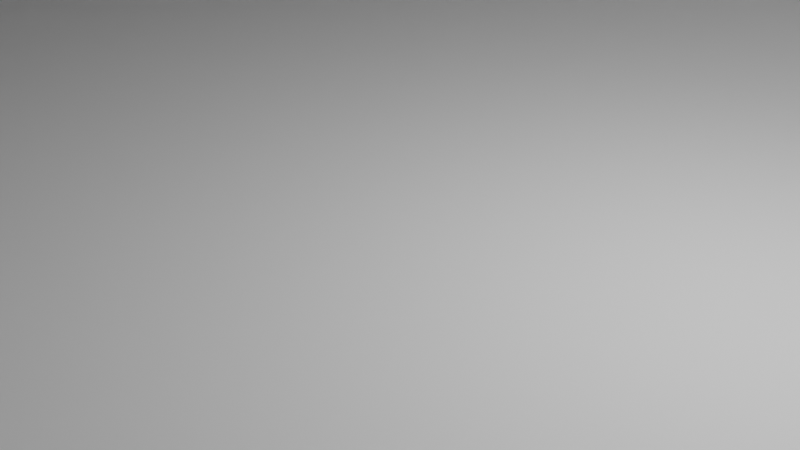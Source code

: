 # Source: MainLevel.blend  (saved by Blender 3.4.6; exported with 4.5.12 LTS)
import bpy
from mathutils import Matrix  # noqa: F401  (used for matrix-valued properties, if any)

bpy.ops.wm.read_factory_settings(use_empty=True)
scene = bpy.context.scene
scene.name = 'Scene'

# ---- collections
col_collection = bpy.data.collections.new('Collection'); scene.collection.children.link(col_collection)

# ---- world
world_world = bpy.data.worlds.new('World'); scene.world = world_world
world_world.use_nodes = True; world_world.node_tree.nodes.clear()
_N = world_world.node_tree.nodes; _L = world_world.node_tree.links
n0 = _N.new('ShaderNodeOutputWorld'); n0.name = 'World Output'; n0.location = (300, 300)
n1 = _N.new('ShaderNodeBackground'); n1.name = 'Background'; n1.location = (10, 300)
n1.inputs[0].default_value = (0.05088, 0.05088, 0.05088, 1.0)
_L.new(n1.outputs[0], n0.inputs[0])
n0.is_active_output = True
world_world.color = (0.05088, 0.05088, 0.05088)
world_world.use_sun_shadow = False
world_world.sun_shadow_jitter_overblur = 0.0

# ---- cameras
cam_camera = bpy.data.cameras.new('Camera')
cam_camera.clip_end = 100.0
cam_camera.ortho_scale = 7.314

# ---- lights
light_light = bpy.data.lights.new('Light', 'POINT')
light_light.transmission_factor = 0.0
light_light.energy = 1000.0
light_light.shadow_soft_size = 0.1
light_light.shadow_maximum_resolution = 0.006
light_light.use_absolute_resolution = True

# ---- meshes
me_plane = bpy.data.meshes.new('Plane')
me_plane.from_pydata([(-2.294, -1.0, 0.0), (1.0, -1.0, 0.0), (-2.294, 1.0, 0.0), (1.0, 1.0, 0.0), (-2.294, 1.0, 1.329), (-2.294, -1.0, 1.329), (1.0, -1.0, 1.329), (1.0, 1.0, 1.329), (-2.776, 0.3169, 0.4539), (-2.776, -0.3169, 0.4539), (-2.776, 0.3169, 0.875), (-2.776, -0.3169, 0.875), (0.8756, -1.0, 0.0), (0.8756, 1.0, 0.0), (0.8756, -1.0, 1.329), (0.8756, 1.0, 1.329), (0.6387, 1.0, 0.0), (0.6387, 1.0, 1.329), (0.6387, -1.0, 0.0), (0.6387, -1.0, 1.329), (-2.294, 1.0, 1.022), (1.0, 1.0, 1.022), (1.0, -1.0, 1.022), (-2.294, -1.0, 1.022), (-2.776, 0.3169, 0.7777), (-2.776, -0.3169, 0.7777), (0.8756, -1.0, 1.022), (0.8756, 1.0, 1.022), (0.6387, -1.0, 1.022), (0.6387, 1.0, 1.022)], [(28, 23)], [(12, 13, 3, 1), (14, 6, 7, 15), (29, 20, 4, 17), (26, 22, 6, 14), (28, 26, 14, 19), (20, 2, 8, 24), (24, 25, 11, 10), (5, 4, 10, 11), (2, 0, 9, 8), (23, 5, 11, 25), (21, 27, 15, 7), (19, 14, 15, 17), (18, 16, 13, 12), (0, 2, 16, 18), (5, 19, 17, 4), (27, 29, 17, 15), (13, 16, 29, 27), (3, 13, 27, 21), (0, 23, 25, 9), (8, 9, 25, 24), (4, 20, 24, 10), (18, 12, 26, 28), (12, 1, 22, 26), (16, 2, 20, 29)])
_uv = me_plane.uv_layers.new(name='UVMap')
_uv.uv.foreach_set('vector', [0.9622, 0.0, 0.9622, 1.0, 1.0, 1.0, 1.0, 0.0, 0.9622, 0.0, 1.0, 0.0, 1.0, 1.0, 0.9622, 1.0, 0.8903, 1.0, 0.0, 1.0, 0.0, 1.0, 0.8903, 1.0, 0.9622, 0.0, 1.0, 0.0, 1.0, 0.0, 0.9622, 0.0, 0.8903, 0.0, 0.9622, 0.0, 0.9622, 0.0, 0.8903, 0.0, 0.0, 1.0, 0.0, 1.0, 0.0, 1.0, 0.0, 1.0, 0.0, 1.0, 0.0, 0.0, 0.0, 0.0, 0.0, 1.0, 0.0, 0.0, 0.0, 1.0, 0.0, 1.0, 0.0, 0.0, 0.0, 1.0, 0.0, 0.0, 0.0, 0.0, 0.0, 1.0, 0.0, 0.0, 0.0, 0.0, 0.0, 0.0, 0.0, 0.0, 1.0, 1.0, 0.9622, 1.0, 0.9622, 1.0, 1.0, 1.0, 0.8903, 0.0, 0.9622, 0.0, 0.9622, 1.0, 0.8903, 1.0, 0.8903, 0.0, 0.8903, 1.0, 0.9622, 1.0, 0.9622, 0.0, 0.0, 0.0, 0.0, 1.0, 0.8903, 1.0, 0.8903, 0.0, 0.0, 0.0, 0.8903, 0.0, 0.8903, 1.0, 0.0, 1.0, 0.9622, 1.0, 0.8903, 1.0, 0.8903, 1.0, 0.9622, 1.0, 0.9622, 1.0, 0.8903, 1.0, 0.8903, 1.0, 0.9622, 1.0, 1.0, 1.0, 0.9622, 1.0, 0.9622, 1.0, 1.0, 1.0, 0.0, 0.0, 0.0, 0.0, 0.0, 0.0, 0.0, 0.0, 0.0, 1.0, 0.0, 0.0, 0.0, 0.0, 0.0, 1.0, 0.0, 1.0, 0.0, 1.0, 0.0, 1.0, 0.0, 1.0, 0.8903, 0.0, 0.9622, 0.0, 0.9622, 0.0, 0.8903, 0.0, 0.9622, 0.0, 1.0, 0.0, 1.0, 0.0, 0.9622, 0.0, 0.8903, 1.0, 0.0, 1.0, 0.0, 1.0, 0.8903, 1.0])
me_plane.update()

# ---- objects
ob_light = bpy.data.objects.new('Light', light_light)
ob_camera = bpy.data.objects.new('Camera', cam_camera)
ob_plane = bpy.data.objects.new('Plane', me_plane)

# ---- transforms, parenting, visibility, modifiers, constraints
ob_light.location = (4.076, 1.005, 5.904)
ob_light.rotation_euler = (0.6503, 0.05522, 1.866)
ob_light.lock_rotations_4d = False
ob_light.empty_display_type = 'ARROWS'
ob_light.color = (0.0, 0.0, 0.0, 0.0)
ob_light.lineart.crease_threshold = 0.0
ob_camera.location = (7.359, -6.926, 4.958)
ob_camera.rotation_euler = (1.109, 0.0, 0.8149)
ob_camera.lock_rotations_4d = False
ob_camera.empty_display_type = 'ARROWS'
ob_camera.color = (0.0, 0.0, 0.0, 0.0)
ob_camera.display_type = 'WIRE'
ob_camera.lineart.crease_threshold = 0.0
ob_plane.location = (0.0, 0.0, 0.0)
ob_plane.scale = (26.64, 10.81, 10.81)

# ---- collection membership
col_collection.objects.link(ob_light)
col_collection.objects.link(ob_camera)
col_collection.objects.link(ob_plane)

# ---- scene / render settings (as saved in the file)
scene.camera = ob_camera
scene.frame_start = 1; scene.frame_end = 250; scene.frame_set(1)
scene.render.engine = 'BLENDER_EEVEE_NEXT'
scene.cycles.sampling_pattern = 'TABULATED_SOBOL'
scene.cycles.use_light_tree = False
scene.view_settings.view_transform = 'Filmic'
bpy.context.view_layer.update()

